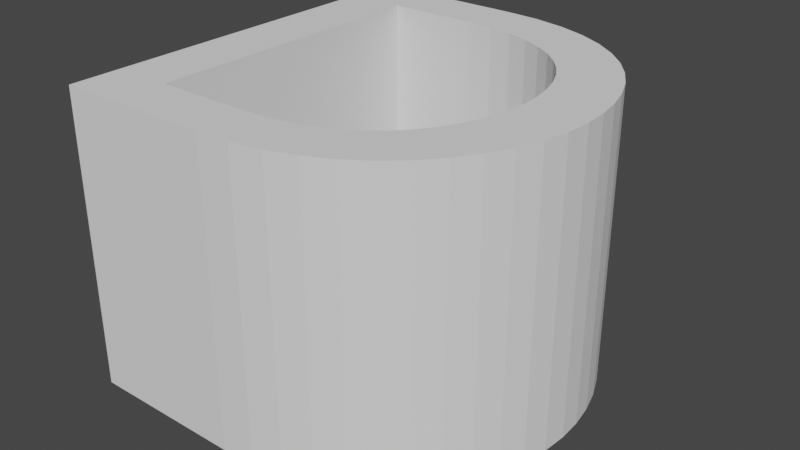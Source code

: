 # Source: Dwarf.blend  (saved by Blender 3.0.42; exported with 4.5.12 LTS)
import bpy
from mathutils import Matrix  # noqa: F401  (used for matrix-valued properties, if any)

bpy.ops.wm.read_factory_settings(use_empty=True)
scene = bpy.context.scene
scene.name = 'Scene'

# ---- collections
col_collection = bpy.data.collections.new('Collection'); scene.collection.children.link(col_collection)

# ---- world
world_world = bpy.data.worlds.new('World'); scene.world = world_world
world_world.use_nodes = True; world_world.node_tree.nodes.clear()
_N = world_world.node_tree.nodes; _L = world_world.node_tree.links
n0 = _N.new('ShaderNodeOutputWorld'); n0.name = 'World Output'; n0.location = (300, 300)
n1 = _N.new('ShaderNodeBackground'); n1.name = 'Background'; n1.location = (10, 300)
n1.inputs[0].default_value = (0.05088, 0.05088, 0.05088, 1.0)
_L.new(n1.outputs[0], n0.inputs[0])
n0.is_active_output = True
world_world.color = (0.05088, 0.05088, 0.05088)
world_world.use_sun_shadow = False
world_world.sun_shadow_jitter_overblur = 0.0

# ---- meshes
me_text = bpy.data.meshes.new('Text')
me_text.from_pydata([(0.341, 0.682, 0.25), (0.4011, 0.6784, 0.25), (0.4554, 0.6679, 0.25), (0.504, 0.6514, 0.25), (0.5471, 0.6294, 0.25), (0.5847, 0.6026, 0.25), (0.617, 0.5719, 0.25), (0.644, 0.5378, 0.25), (0.6659, 0.501, 0.25), (0.6827, 0.4622, 0.25), (0.6946, 0.4222, 0.25), (0.7017, 0.3815, 0.25), (0.704, 0.341, 0.25), (0.7012, 0.2975, 0.25), (0.6928, 0.255, 0.25), (0.6791, 0.2139, 0.25), (0.6601, 0.1748, 0.25), (0.6362, 0.1383, 0.25), (0.6074, 0.1049, 0.25), (0.5739, 0.0751, 0.25), (0.5359, 0.04952, 0.25), (0.4935, 0.02867, 0.25), (0.4469, 0.01311, 0.25), (0.3964, 0.003367, 0.25), (0.342, 0.0, 0.25), (0.076, 0.0, 0.25), (0.076, 0.682, 0.25), (0.33, 0.088, 0.25), (0.382, 0.09137, 0.25), (0.4273, 0.1009, 0.25), (0.4663, 0.1157, 0.25), (0.4994, 0.1349, 0.25), (0.5271, 0.1576, 0.25), (0.5498, 0.183, 0.25), (0.5678, 0.2101, 0.25), (0.5816, 0.2381, 0.25), (0.5916, 0.266, 0.25), (0.5982, 0.2931, 0.25), (0.6019, 0.3184, 0.25), (0.603, 0.341, 0.25), (0.6012, 0.3748, 0.25), (0.5957, 0.4073, 0.25), (0.5864, 0.4383, 0.25), (0.5734, 0.4675, 0.25), (0.5565, 0.4944, 0.25), (0.5356, 0.5189, 0.25), (0.5108, 0.5405, 0.25), (0.482, 0.5589, 0.25), (0.449, 0.5737, 0.25), (0.4119, 0.5848, 0.25), (0.3706, 0.5916, 0.25), (0.325, 0.594, 0.25), (0.174, 0.594, 0.25), (0.174, 0.088, 0.25), (0.341, 0.682, -0.25), (0.4011, 0.6784, -0.25), (0.4554, 0.6679, -0.25), (0.504, 0.6514, -0.25), (0.5471, 0.6294, -0.25), (0.5847, 0.6026, -0.25), (0.617, 0.5719, -0.25), (0.644, 0.5378, -0.25), (0.6659, 0.501, -0.25), (0.6827, 0.4622, -0.25), (0.6946, 0.4222, -0.25), (0.7017, 0.3815, -0.25), (0.704, 0.341, -0.25), (0.7012, 0.2975, -0.25), (0.6928, 0.255, -0.25), (0.6791, 0.2139, -0.25), (0.6601, 0.1748, -0.25), (0.6362, 0.1383, -0.25), (0.6074, 0.1049, -0.25), (0.5739, 0.0751, -0.25), (0.5359, 0.04952, -0.25), (0.4935, 0.02867, -0.25), (0.4469, 0.01311, -0.25), (0.3964, 0.003367, -0.25), (0.342, 0.0, -0.25), (0.076, 0.0, -0.25), (0.076, 0.682, -0.25), (0.33, 0.088, -0.25), (0.382, 0.09137, -0.25), (0.4273, 0.1009, -0.25), (0.4663, 0.1157, -0.25), (0.4994, 0.1349, -0.25), (0.5271, 0.1576, -0.25), (0.5498, 0.183, -0.25), (0.5678, 0.2101, -0.25), (0.5816, 0.2381, -0.25), (0.5916, 0.266, -0.25), (0.5982, 0.2931, -0.25), (0.6019, 0.3184, -0.25), (0.603, 0.341, -0.25), (0.6012, 0.3748, -0.25), (0.5957, 0.4073, -0.25), (0.5864, 0.4383, -0.25), (0.5734, 0.4675, -0.25), (0.5565, 0.4944, -0.25), (0.5356, 0.5189, -0.25), (0.5108, 0.5405, -0.25), (0.482, 0.5589, -0.25), (0.449, 0.5737, -0.25), (0.4119, 0.5848, -0.25), (0.3706, 0.5916, -0.25), (0.325, 0.594, -0.25), (0.174, 0.594, -0.25), (0.174, 0.088, -0.25), (0.341, 0.682, -0.25), (0.341, 0.682, 0.25), (0.4011, 0.6784, -0.25), (0.4011, 0.6784, 0.25), (0.4554, 0.6679, -0.25), (0.4554, 0.6679, 0.25), (0.504, 0.6514, -0.25), (0.504, 0.6514, 0.25), (0.5471, 0.6294, -0.25), (0.5471, 0.6294, 0.25), (0.5847, 0.6026, -0.25), (0.5847, 0.6026, 0.25), (0.617, 0.5719, -0.25), (0.617, 0.5719, 0.25), (0.644, 0.5378, -0.25), (0.644, 0.5378, 0.25), (0.6659, 0.501, -0.25), (0.6659, 0.501, 0.25), (0.6827, 0.4622, -0.25), (0.6827, 0.4622, 0.25), (0.6946, 0.4222, -0.25), (0.6946, 0.4222, 0.25), (0.7017, 0.3815, -0.25), (0.7017, 0.3815, 0.25), (0.704, 0.341, -0.25), (0.704, 0.341, 0.25), (0.7012, 0.2975, -0.25), (0.7012, 0.2975, 0.25), (0.6928, 0.255, -0.25), (0.6928, 0.255, 0.25), (0.6791, 0.2139, -0.25), (0.6791, 0.2139, 0.25), (0.6601, 0.1748, -0.25), (0.6601, 0.1748, 0.25), (0.6362, 0.1383, -0.25), (0.6362, 0.1383, 0.25), (0.6074, 0.1049, -0.25), (0.6074, 0.1049, 0.25), (0.5739, 0.0751, -0.25), (0.5739, 0.0751, 0.25), (0.5359, 0.04952, -0.25), (0.5359, 0.04952, 0.25), (0.4935, 0.02867, -0.25), (0.4935, 0.02867, 0.25), (0.4469, 0.01311, -0.25), (0.4469, 0.01311, 0.25), (0.3964, 0.003367, -0.25), (0.3964, 0.003367, 0.25), (0.342, 0.0, -0.25), (0.342, 0.0, 0.25), (0.076, 0.0, -0.25), (0.076, 0.0, 0.25), (0.076, 0.682, -0.25), (0.076, 0.682, 0.25), (0.33, 0.088, -0.25), (0.33, 0.088, 0.25), (0.382, 0.09137, -0.25), (0.382, 0.09137, 0.25), (0.4273, 0.1009, -0.25), (0.4273, 0.1009, 0.25), (0.4663, 0.1157, -0.25), (0.4663, 0.1157, 0.25), (0.4994, 0.1349, -0.25), (0.4994, 0.1349, 0.25), (0.5271, 0.1576, -0.25), (0.5271, 0.1576, 0.25), (0.5498, 0.183, -0.25), (0.5498, 0.183, 0.25), (0.5678, 0.2101, -0.25), (0.5678, 0.2101, 0.25), (0.5816, 0.2381, -0.25), (0.5816, 0.2381, 0.25), (0.5916, 0.266, -0.25), (0.5916, 0.266, 0.25), (0.5982, 0.2931, -0.25), (0.5982, 0.2931, 0.25), (0.6019, 0.3184, -0.25), (0.6019, 0.3184, 0.25), (0.603, 0.341, -0.25), (0.603, 0.341, 0.25), (0.6012, 0.3748, -0.25), (0.6012, 0.3748, 0.25), (0.5957, 0.4073, -0.25), (0.5957, 0.4073, 0.25), (0.5864, 0.4383, -0.25), (0.5864, 0.4383, 0.25), (0.5734, 0.4675, -0.25), (0.5734, 0.4675, 0.25), (0.5565, 0.4944, -0.25), (0.5565, 0.4944, 0.25), (0.5356, 0.5189, -0.25), (0.5356, 0.5189, 0.25), (0.5108, 0.5405, -0.25), (0.5108, 0.5405, 0.25), (0.482, 0.5589, -0.25), (0.482, 0.5589, 0.25), (0.449, 0.5737, -0.25), (0.449, 0.5737, 0.25), (0.4119, 0.5848, -0.25), (0.4119, 0.5848, 0.25), (0.3706, 0.5916, -0.25), (0.3706, 0.5916, 0.25), (0.325, 0.594, -0.25), (0.325, 0.594, 0.25), (0.174, 0.594, -0.25), (0.174, 0.594, 0.25), (0.174, 0.088, -0.25), (0.174, 0.088, 0.25)], [], [(25, 52, 26), (52, 0, 26), (52, 1, 0), (52, 2, 1), (52, 3, 2), (52, 4, 3), (52, 5, 4), (52, 51, 5), (51, 50, 5), (50, 6, 5), (25, 53, 52), (49, 6, 50), (48, 6, 49), (47, 6, 48), (47, 7, 6), (46, 7, 47), (45, 7, 46), (45, 8, 7), (44, 8, 45), (44, 9, 8), (43, 9, 44), (42, 9, 43), (42, 10, 9), (41, 10, 42), (41, 11, 10), (40, 11, 41), (40, 12, 11), (39, 12, 40), (38, 12, 39), (38, 13, 12), (37, 13, 38), (37, 14, 13), (36, 14, 37), (35, 14, 36), (35, 15, 14), (34, 15, 35), (34, 16, 15), (33, 16, 34), (32, 16, 33), (32, 17, 16), (31, 17, 32), (31, 18, 17), (30, 18, 31), (29, 18, 30), (29, 19, 18), (28, 19, 29), (27, 19, 28), (25, 27, 53), (25, 19, 27), (25, 20, 19), (25, 21, 20), (25, 22, 21), (25, 23, 22), (25, 24, 23), (79, 80, 106), (106, 80, 54), (106, 54, 55), (106, 55, 56), (106, 56, 57), (106, 57, 58), (106, 58, 59), (106, 59, 105), (105, 59, 104), (104, 59, 60), (79, 106, 107), (103, 104, 60), (102, 103, 60), (101, 102, 60), (101, 60, 61), (100, 101, 61), (99, 100, 61), (99, 61, 62), (98, 99, 62), (98, 62, 63), (97, 98, 63), (96, 97, 63), (96, 63, 64), (95, 96, 64), (95, 64, 65), (94, 95, 65), (94, 65, 66), (93, 94, 66), (92, 93, 66), (92, 66, 67), (91, 92, 67), (91, 67, 68), (90, 91, 68), (89, 90, 68), (89, 68, 69), (88, 89, 69), (88, 69, 70), (87, 88, 70), (86, 87, 70), (86, 70, 71), (85, 86, 71), (85, 71, 72), (84, 85, 72), (83, 84, 72), (83, 72, 73), (82, 83, 73), (81, 82, 73), (79, 107, 81), (79, 81, 73), (79, 73, 74), (79, 74, 75), (79, 75, 76), (79, 76, 77), (79, 77, 78), (109, 111, 110, 108), (111, 113, 112, 110), (113, 115, 114, 112), (115, 117, 116, 114), (117, 119, 118, 116), (119, 121, 120, 118), (121, 123, 122, 120), (123, 125, 124, 122), (125, 127, 126, 124), (127, 129, 128, 126), (129, 131, 130, 128), (131, 133, 132, 130), (133, 135, 134, 132), (135, 137, 136, 134), (137, 139, 138, 136), (139, 141, 140, 138), (141, 143, 142, 140), (143, 145, 144, 142), (145, 147, 146, 144), (147, 149, 148, 146), (149, 151, 150, 148), (151, 153, 152, 150), (153, 155, 154, 152), (155, 157, 156, 154), (157, 159, 158, 156), (159, 161, 160, 158), (161, 109, 108, 160), (163, 165, 164, 162), (165, 167, 166, 164), (167, 169, 168, 166), (169, 171, 170, 168), (171, 173, 172, 170), (173, 175, 174, 172), (175, 177, 176, 174), (177, 179, 178, 176), (179, 181, 180, 178), (181, 183, 182, 180), (183, 185, 184, 182), (185, 187, 186, 184), (187, 189, 188, 186), (189, 191, 190, 188), (191, 193, 192, 190), (193, 195, 194, 192), (195, 197, 196, 194), (197, 199, 198, 196), (199, 201, 200, 198), (201, 203, 202, 200), (203, 205, 204, 202), (205, 207, 206, 204), (207, 209, 208, 206), (209, 211, 210, 208), (211, 213, 212, 210), (213, 215, 214, 212), (215, 163, 162, 214)])
_uv = me_text.uv_layers.new(name='UVMap')
_uv.uv.foreach_set('vector', [0.4717, 0.0, 0.9811, 0.0, 0.4906, 0.0, 0.9811, 0.0, 0.0, 0.0, 0.4906, 0.0, 0.9811, 0.0, 0.01887, 0.0, 0.0, 0.0, 0.9811, 0.0, 0.03774, 0.0, 0.01887, 0.0, 0.9811, 0.0, 0.0566, 0.0, 0.03774, 0.0, 0.9811, 0.0, 0.07547, 0.0, 0.0566, 0.0, 0.9811, 0.0, 0.09434, 0.0, 0.07547, 0.0, 0.9811, 0.0, 0.9623, 0.0, 0.09434, 0.0, 0.9623, 0.0, 0.9434, 0.0, 0.09434, 0.0, 0.9434, 0.0, 0.1132, 0.0, 0.09434, 0.0, 0.4717, 0.0, 1.0, 0.0, 0.9811, 0.0, 0.9245, 0.0, 0.1132, 0.0, 0.9434, 0.0, 0.9057, 0.0, 0.1132, 0.0, 0.9245, 0.0, 0.8868, 0.0, 0.1132, 0.0, 0.9057, 0.0, 0.8868, 0.0, 0.1321, 0.0, 0.1132, 0.0, 0.8679, 0.0, 0.1321, 0.0, 0.8868, 0.0, 0.8491, 0.0, 0.1321, 0.0, 0.8679, 0.0, 0.8491, 0.0, 0.1509, 0.0, 0.1321, 0.0, 0.8302, 0.0, 0.1509, 0.0, 0.8491, 0.0, 0.8302, 0.0, 0.1698, 0.0, 0.1509, 0.0, 0.8113, 0.0, 0.1698, 0.0, 0.8302, 0.0, 0.7925, 0.0, 0.1698, 0.0, 0.8113, 0.0, 0.7925, 0.0, 0.1887, 0.0, 0.1698, 0.0, 0.7736, 0.0, 0.1887, 0.0, 0.7925, 0.0, 0.7736, 0.0, 0.2075, 0.0, 0.1887, 0.0, 0.7547, 0.0, 0.2075, 0.0, 0.7736, 0.0, 0.7547, 0.0, 0.2264, 0.0, 0.2075, 0.0, 0.7358, 0.0, 0.2264, 0.0, 0.7547, 0.0, 0.717, 0.0, 0.2264, 0.0, 0.7358, 0.0, 0.717, 0.0, 0.2453, 0.0, 0.2264, 0.0, 0.6981, 0.0, 0.2453, 0.0, 0.717, 0.0, 0.6981, 0.0, 0.2642, 0.0, 0.2453, 0.0, 0.6792, 0.0, 0.2642, 0.0, 0.6981, 0.0, 0.6604, 0.0, 0.2642, 0.0, 0.6792, 0.0, 0.6604, 0.0, 0.283, 0.0, 0.2642, 0.0, 0.6415, 0.0, 0.283, 0.0, 0.6604, 0.0, 0.6415, 0.0, 0.3019, 0.0, 0.283, 0.0, 0.6226, 0.0, 0.3019, 0.0, 0.6415, 0.0, 0.6038, 0.0, 0.3019, 0.0, 0.6226, 0.0, 0.6038, 0.0, 0.3208, 0.0, 0.3019, 0.0, 0.5849, 0.0, 0.3208, 0.0, 0.6038, 0.0, 0.5849, 0.0, 0.3396, 0.0, 0.3208, 0.0, 0.566, 0.0, 0.3396, 0.0, 0.5849, 0.0, 0.5472, 0.0, 0.3396, 0.0, 0.566, 0.0, 0.5472, 0.0, 0.3585, 0.0, 0.3396, 0.0, 0.5283, 0.0, 0.3585, 0.0, 0.5472, 0.0, 0.5094, 0.0, 0.3585, 0.0, 0.5283, 0.0, 0.4717, 0.0, 0.5094, 0.0, 1.0, 0.0, 0.4717, 0.0, 0.3585, 0.0, 0.5094, 0.0, 0.4717, 0.0, 0.3774, 0.0, 0.3585, 0.0, 0.4717, 0.0, 0.3962, 0.0, 0.3774, 0.0, 0.4717, 0.0, 0.4151, 0.0, 0.3962, 0.0, 0.4717, 0.0, 0.434, 0.0, 0.4151, 0.0, 0.4717, 0.0, 0.4528, 0.0, 0.434, 0.0, 0.4717, 0.0, 0.4906, 0.0, 0.9811, 0.0, 0.9811, 0.0, 0.4906, 0.0, 0.0, 0.0, 0.9811, 0.0, 0.0, 0.0, 0.01887, 0.0, 0.9811, 0.0, 0.01887, 0.0, 0.03774, 0.0, 0.9811, 0.0, 0.03774, 0.0, 0.0566, 0.0, 0.9811, 0.0, 0.0566, 0.0, 0.07547, 0.0, 0.9811, 0.0, 0.07547, 0.0, 0.09434, 0.0, 0.9811, 0.0, 0.09434, 0.0, 0.9623, 0.0, 0.9623, 0.0, 0.09434, 0.0, 0.9434, 0.0, 0.9434, 0.0, 0.09434, 0.0, 0.1132, 0.0, 0.4717, 0.0, 0.9811, 0.0, 1.0, 0.0, 0.9245, 0.0, 0.9434, 0.0, 0.1132, 0.0, 0.9057, 0.0, 0.9245, 0.0, 0.1132, 0.0, 0.8868, 0.0, 0.9057, 0.0, 0.1132, 0.0, 0.8868, 0.0, 0.1132, 0.0, 0.1321, 0.0, 0.8679, 0.0, 0.8868, 0.0, 0.1321, 0.0, 0.8491, 0.0, 0.8679, 0.0, 0.1321, 0.0, 0.8491, 0.0, 0.1321, 0.0, 0.1509, 0.0, 0.8302, 0.0, 0.8491, 0.0, 0.1509, 0.0, 0.8302, 0.0, 0.1509, 0.0, 0.1698, 0.0, 0.8113, 0.0, 0.8302, 0.0, 0.1698, 0.0, 0.7925, 0.0, 0.8113, 0.0, 0.1698, 0.0, 0.7925, 0.0, 0.1698, 0.0, 0.1887, 0.0, 0.7736, 0.0, 0.7925, 0.0, 0.1887, 0.0, 0.7736, 0.0, 0.1887, 0.0, 0.2075, 0.0, 0.7547, 0.0, 0.7736, 0.0, 0.2075, 0.0, 0.7547, 0.0, 0.2075, 0.0, 0.2264, 0.0, 0.7358, 0.0, 0.7547, 0.0, 0.2264, 0.0, 0.717, 0.0, 0.7358, 0.0, 0.2264, 0.0, 0.717, 0.0, 0.2264, 0.0, 0.2453, 0.0, 0.6981, 0.0, 0.717, 0.0, 0.2453, 0.0, 0.6981, 0.0, 0.2453, 0.0, 0.2642, 0.0, 0.6792, 0.0, 0.6981, 0.0, 0.2642, 0.0, 0.6604, 0.0, 0.6792, 0.0, 0.2642, 0.0, 0.6604, 0.0, 0.2642, 0.0, 0.283, 0.0, 0.6415, 0.0, 0.6604, 0.0, 0.283, 0.0, 0.6415, 0.0, 0.283, 0.0, 0.3019, 0.0, 0.6226, 0.0, 0.6415, 0.0, 0.3019, 0.0, 0.6038, 0.0, 0.6226, 0.0, 0.3019, 0.0, 0.6038, 0.0, 0.3019, 0.0, 0.3208, 0.0, 0.5849, 0.0, 0.6038, 0.0, 0.3208, 0.0, 0.5849, 0.0, 0.3208, 0.0, 0.3396, 0.0, 0.566, 0.0, 0.5849, 0.0, 0.3396, 0.0, 0.5472, 0.0, 0.566, 0.0, 0.3396, 0.0, 0.5472, 0.0, 0.3396, 0.0, 0.3585, 0.0, 0.5283, 0.0, 0.5472, 0.0, 0.3585, 0.0, 0.5094, 0.0, 0.5283, 0.0, 0.3585, 0.0, 0.4717, 0.0, 1.0, 0.0, 0.5094, 0.0, 0.4717, 0.0, 0.5094, 0.0, 0.3585, 0.0, 0.4717, 0.0, 0.3585, 0.0, 0.3774, 0.0, 0.4717, 0.0, 0.3774, 0.0, 0.3962, 0.0, 0.4717, 0.0, 0.3962, 0.0, 0.4151, 0.0, 0.4717, 0.0, 0.4151, 0.0, 0.434, 0.0, 0.4717, 0.0, 0.434, 0.0, 0.4528, 0.0, 0.0, 1.0, 0.03704, 1.0, 0.03704, 0.0, 0.0, 0.0, 0.03704, 1.0, 0.07407, 1.0, 0.07407, 0.0, 0.03704, 0.0, 0.07407, 1.0, 0.1111, 1.0, 0.1111, 0.0, 0.07407, 0.0, 0.1111, 1.0, 0.1481, 1.0, 0.1481, 0.0, 0.1111, 0.0, 0.1481, 1.0, 0.1852, 1.0, 0.1852, 0.0, 0.1481, 0.0, 0.1852, 1.0, 0.2222, 1.0, 0.2222, 0.0, 0.1852, 0.0, 0.2222, 1.0, 0.2593, 1.0, 0.2593, 0.0, 0.2222, 0.0, 0.2593, 1.0, 0.2963, 1.0, 0.2963, 0.0, 0.2593, 0.0, 0.2963, 1.0, 0.3333, 1.0, 0.3333, 0.0, 0.2963, 0.0, 0.3333, 1.0, 0.3704, 1.0, 0.3704, 0.0, 0.3333, 0.0, 0.3704, 1.0, 0.4074, 1.0, 0.4074, 0.0, 0.3704, 0.0, 0.4074, 1.0, 0.4444, 1.0, 0.4444, 0.0, 0.4074, 0.0, 0.4444, 1.0, 0.4815, 1.0, 0.4815, 0.0, 0.4444, 0.0, 0.4815, 1.0, 0.5185, 1.0, 0.5185, 0.0, 0.4815, 0.0, 0.5185, 1.0, 0.5556, 1.0, 0.5556, 0.0, 0.5185, 0.0, 0.5556, 1.0, 0.5926, 1.0, 0.5926, 0.0, 0.5556, 0.0, 0.5926, 1.0, 0.6296, 1.0, 0.6296, 0.0, 0.5926, 0.0, 0.6296, 1.0, 0.6667, 1.0, 0.6667, 0.0, 0.6296, 0.0, 0.6667, 1.0, 0.7037, 1.0, 0.7037, 0.0, 0.6667, 0.0, 0.7037, 1.0, 0.7407, 1.0, 0.7407, 0.0, 0.7037, 0.0, 0.7407, 1.0, 0.7778, 1.0, 0.7778, 0.0, 0.7407, 0.0, 0.7778, 1.0, 0.8148, 1.0, 0.8148, 0.0, 0.7778, 0.0, 0.8148, 1.0, 0.8519, 1.0, 0.8519, 0.0, 0.8148, 0.0, 0.8519, 1.0, 0.8889, 1.0, 0.8889, 0.0, 0.8519, 0.0, 0.8889, 1.0, 0.9259, 1.0, 0.9259, 0.0, 0.8889, 0.0, 0.9259, 1.0, 0.963, 1.0, 0.963, 0.0, 0.9259, 0.0, 0.963, 1.0, 1.0, 1.0, 1.0, 0.0, 0.963, 0.0, 0.0, 1.0, 0.03704, 1.0, 0.03704, 0.0, 0.0, 0.0, 0.03704, 1.0, 0.07407, 1.0, 0.07407, 0.0, 0.03704, 0.0, 0.07407, 1.0, 0.1111, 1.0, 0.1111, 0.0, 0.07407, 0.0, 0.1111, 1.0, 0.1481, 1.0, 0.1481, 0.0, 0.1111, 0.0, 0.1481, 1.0, 0.1852, 1.0, 0.1852, 0.0, 0.1481, 0.0, 0.1852, 1.0, 0.2222, 1.0, 0.2222, 0.0, 0.1852, 0.0, 0.2222, 1.0, 0.2593, 1.0, 0.2593, 0.0, 0.2222, 0.0, 0.2593, 1.0, 0.2963, 1.0, 0.2963, 0.0, 0.2593, 0.0, 0.2963, 1.0, 0.3333, 1.0, 0.3333, 0.0, 0.2963, 0.0, 0.3333, 1.0, 0.3704, 1.0, 0.3704, 0.0, 0.3333, 0.0, 0.3704, 1.0, 0.4074, 1.0, 0.4074, 0.0, 0.3704, 0.0, 0.4074, 1.0, 0.4444, 1.0, 0.4444, 0.0, 0.4074, 0.0, 0.4444, 1.0, 0.4815, 1.0, 0.4815, 0.0, 0.4444, 0.0, 0.4815, 1.0, 0.5185, 1.0, 0.5185, 0.0, 0.4815, 0.0, 0.5185, 1.0, 0.5556, 1.0, 0.5556, 0.0, 0.5185, 0.0, 0.5556, 1.0, 0.5926, 1.0, 0.5926, 0.0, 0.5556, 0.0, 0.5926, 1.0, 0.6296, 1.0, 0.6296, 0.0, 0.5926, 0.0, 0.6296, 1.0, 0.6667, 1.0, 0.6667, 0.0, 0.6296, 0.0, 0.6667, 1.0, 0.7037, 1.0, 0.7037, 0.0, 0.6667, 0.0, 0.7037, 1.0, 0.7407, 1.0, 0.7407, 0.0, 0.7037, 0.0, 0.7407, 1.0, 0.7778, 1.0, 0.7778, 0.0, 0.7407, 0.0, 0.7778, 1.0, 0.8148, 1.0, 0.8148, 0.0, 0.7778, 0.0, 0.8148, 1.0, 0.8519, 1.0, 0.8519, 0.0, 0.8148, 0.0, 0.8519, 1.0, 0.8889, 1.0, 0.8889, 0.0, 0.8519, 0.0, 0.8889, 1.0, 0.9259, 1.0, 0.9259, 0.0, 0.8889, 0.0, 0.9259, 1.0, 0.963, 1.0, 0.963, 0.0, 0.9259, 0.0, 0.963, 1.0, 1.0, 1.0, 1.0, 0.0, 0.963, 0.0])
me_text.use_remesh_fix_poles = True
me_text.use_remesh_preserve_attributes = False
me_text.update()

# ---- objects
ob_text = bpy.data.objects.new('Text', me_text)

# ---- transforms, parenting, visibility, modifiers, constraints
ob_text.location = (0.0, 0.0, 0.0)

# ---- collection membership
col_collection.objects.link(ob_text)

# ---- scene / render settings (as saved in the file)
scene.frame_start = 1; scene.frame_end = 250; scene.frame_set(1)
scene.render.engine = 'BLENDER_EEVEE_NEXT'
scene.cycles.sampling_pattern = 'TABULATED_SOBOL'
scene.cycles.use_light_tree = False
scene.view_settings.view_transform = 'Filmic'
bpy.context.view_layer.update()

# ---- added for rendering (the .blend has no active camera and no usable light): camera, sun
cam_auto = bpy.data.cameras.new('AutoCamera')
cam_auto.lens = 50.0
cam_auto.sensor_width = 36.0
cam_auto.clip_end = 1000.0
ob_auto_camera = bpy.data.objects.new('AutoCamera', cam_auto)
scene.collection.objects.link(ob_auto_camera)
ob_auto_camera.location = (1.36457, -0.828482, 0.779655)
ob_auto_camera.rotation_euler = (1.09748, -7.21219e-08, 0.694738)
scene.camera = ob_auto_camera
light_auto_sun = bpy.data.lights.new('AutoSun', 'SUN')
light_auto_sun.energy = 3.0
light_auto_sun.angle = 0.0523599
ob_auto_sun = bpy.data.objects.new('AutoSun', light_auto_sun)
scene.collection.objects.link(ob_auto_sun)
ob_auto_sun.rotation_euler = (0.872665, 0.174533, 0.523599)
bpy.context.view_layer.update()
